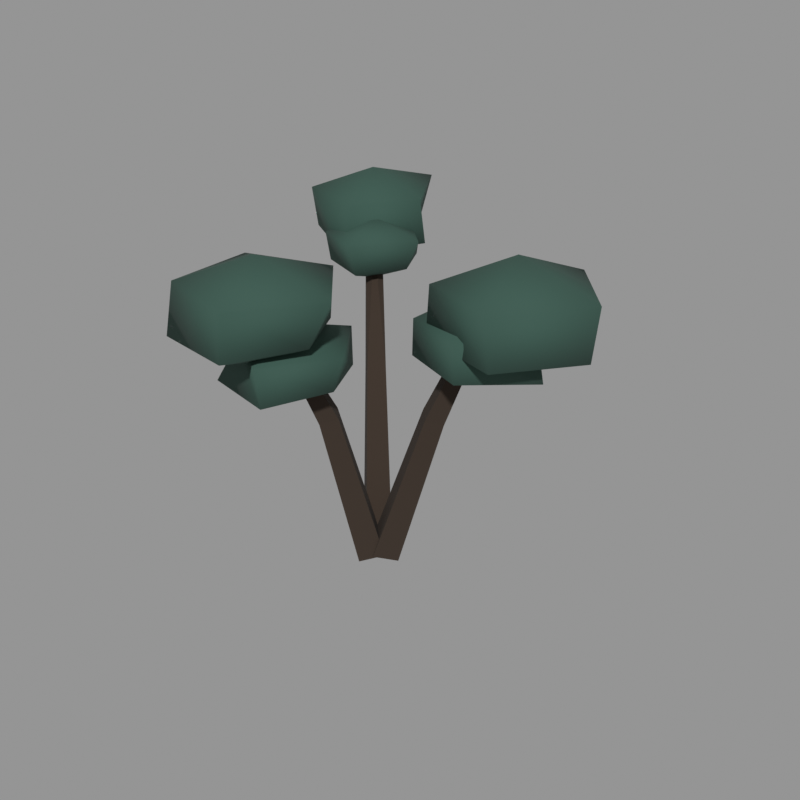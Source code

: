 # Source: tree_10.blend  (saved by Blender 5.2.45; exported with 4.5.12 LTS)
import bpy
from mathutils import Matrix  # noqa: F401  (used for matrix-valued properties, if any)

bpy.ops.wm.read_factory_settings(use_empty=True)
scene = bpy.context.scene
scene.name = 'Scene'

# ---- materials (node trees are filled in below, after node groups)
mat_bark_dark = bpy.data.materials.new('bark_dark')
mat_bark_dark.use_backface_culling = True
mat_bark_dark.diffuse_color = (0.03434, 0.02122, 0.01298, 1.0)
mat_needle_blue = bpy.data.materials.new('needle_blue')
mat_needle_blue.diffuse_color = (0.02956, 0.07619, 0.05781, 1.0)

# ---- material node trees
mat_bark_dark.use_nodes = True; mat_bark_dark.node_tree.nodes.clear()
_N = mat_bark_dark.node_tree.nodes; _L = mat_bark_dark.node_tree.links
n0 = _N.new('ShaderNodeBsdfPrincipled'); n0.name = 'Principled BSDF'; n0.location = (-200, 100)
n0.inputs[0].default_value = (0.03434, 0.02122, 0.01298, 1.0)
n0.inputs[2].default_value = 0.95
n0.inputs[10].default_value = 0.005
n1 = _N.new('ShaderNodeOutputMaterial'); n1.name = 'Material Output'; n1.location = (200, 100)
_L.new(n0.outputs[0], n1.inputs[0])
n1.is_active_output = True
mat_needle_blue.use_nodes = True; mat_needle_blue.node_tree.nodes.clear()
_N = mat_needle_blue.node_tree.nodes; _L = mat_needle_blue.node_tree.links
n0 = _N.new('ShaderNodeBsdfPrincipled'); n0.name = 'Principled BSDF'; n0.location = (-200, 100)
n0.inputs[0].default_value = (0.02956, 0.07619, 0.05781, 1.0)
n0.inputs[2].default_value = 0.9
n0.inputs[10].default_value = 0.005
n1 = _N.new('ShaderNodeOutputMaterial'); n1.name = 'Material Output'; n1.location = (200, 100)
_L.new(n0.outputs[0], n1.inputs[0])
n1.is_active_output = True

# ---- meshes
me_10 = bpy.data.meshes.new('树_10')
me_10.from_pydata([(0.06011, 0.1499, 0.03297), (-0.07166, 0.01477, 0.08257), (0.06011, -0.1255, 0.05037), (0.1919, 0.009601, 0.0007669), (0.4424, 0.1876, 1.261), (0.3497, 0.09197, 1.301), (0.4424, -0.008208, 1.275), (0.535, 0.08739, 1.236), (0.7373, 0.2104, 1.969), (0.6838, 0.1528, 2.005), (0.7373, 0.08852, 1.982), (0.7909, 0.1461, 1.946), (0.9954, 0.2018, 2.253), (0.9954, 0.2018, 2.542), (1.6, 0.2018, 2.355), (1.164, 0.7209, 2.335), (0.6184, 0.4756, 2.308), (0.5535, -0.1193, 2.335), (1.198, -0.4233, 2.373), (1.56, 0.2018, 1.964), (1.181, 0.773, 1.951), (0.5883, 0.4976, 1.984), (0.5382, -0.1304, 1.963), (1.166, -0.3225, 1.968), (0.9954, 0.2018, 1.763), (0.7373, 0.1495, 2.211), (1.201, 0.1495, 2.07), (0.8584, 0.5221, 2.047), (0.4089, 0.3881, 2.052), (0.4045, -0.09234, 2.054), (0.883, -0.299, 2.073), (1.265, 0.1495, 1.756), (0.8792, 0.5861, 1.777), (0.3232, 0.4503, 1.761), (0.4, -0.0956, 1.791), (0.8728, -0.2674, 1.784), (0.7373, 0.1495, 1.635), (-0.04061, 0.1775, 0.0), (-0.1739, 0.03522, 0.007761), (-0.04061, -0.08559, 0.08334), (0.09273, 0.0567, 0.07558), (-0.3839, 0.5278, 1.238), (-0.4785, 0.4265, 1.244), (-0.3839, 0.3412, 1.299), (-0.2892, 0.4425, 1.293), (-0.5938, 0.7648, 2.127), (-0.6736, 0.7625, 2.093), (-0.6857, 0.6836, 2.127), (-0.6059, 0.6858, 2.16), (-0.8637, 0.9776, 2.363), (-0.8637, 0.9776, 2.6), (-0.4051, 0.9776, 2.433), (-0.6983, 1.487, 2.459), (-1.249, 1.258, 2.44), (-1.244, 0.7013, 2.437), (-0.7316, 0.571, 2.423), (-0.3535, 0.9776, 2.109), (-0.7305, 1.388, 2.136), (-1.323, 1.312, 2.09), (-1.211, 0.7255, 2.136), (-0.6887, 0.4391, 2.09), (-0.8637, 0.9776, 1.96), (-0.6398, 0.7242, 2.32), (-0.2144, 0.7242, 2.219), (-0.5369, 1.041, 2.189), (-0.8844, 0.9019, 2.18), (-0.9329, 0.5112, 2.199), (-0.5007, 0.2962, 2.226), (-0.3236, 0.7242, 1.983), (-0.5219, 1.087, 1.962), (-0.9458, 0.9465, 1.963), (-0.9051, 0.5314, 1.979), (-0.5336, 0.3974, 1.974), (-0.6398, 0.7242, 1.847), (-0.0195, 0.07579, 0.07488), (-0.1571, -0.05548, 0.03089), (-0.0195, -0.1921, 0.008463), (0.118, -0.06082, 0.05244), (-0.1215, -0.2685, 1.297), (-0.2192, -0.3594, 1.259), (-0.1215, -0.456, 1.239), (-0.02385, -0.3651, 1.278), (-0.2025, -0.548, 1.831), (-0.2632, -0.6003, 1.798), (-0.2025, -0.6596, 1.78), (-0.1418, -0.6073, 1.813), (-0.2734, -0.8151, 2.26), (-0.2734, -0.8151, 2.53), (0.3711, -0.8151, 2.382), (-0.1029, -0.2903, 2.351), (-0.7223, -0.4889, 2.352), (-0.7085, -1.131, 2.346), (-0.1264, -1.268, 2.325), (0.1695, -0.8151, 2.018), (-0.1123, -0.3195, 1.991), (-0.7136, -0.4953, 1.984), (-0.7613, -1.17, 1.964), (-0.1162, -1.299, 1.996), (-0.2734, -0.8151, 1.802), (-0.2025, -0.6038, 2.026), (0.2493, -0.6038, 1.9), (-0.06251, -0.1729, 1.9), (-0.4748, -0.4059, 1.864), (-0.4923, -0.8143, 1.87), (-0.0444, -1.09, 1.919), (0.164, -0.6038, 1.64), (-0.06074, -0.1675, 1.611), (-0.5365, -0.3611, 1.626), (-0.6158, -0.9041, 1.594), (-0.06062, -1.04, 1.611), (-0.2025, -0.6038, 1.487)], [], [(0, 1, 5, 4), (1, 2, 6, 5), (2, 3, 7, 6), (3, 0, 4, 7), (4, 5, 9, 8), (5, 6, 10, 9), (6, 7, 11, 10), (7, 4, 8, 11), (8, 9, 12), (9, 10, 12), (10, 11, 12), (11, 8, 12), (3, 2, 1, 0), (13, 14, 15), (24, 20, 19), (13, 15, 16), (24, 21, 20), (13, 16, 17), (24, 22, 21), (13, 17, 18), (24, 23, 22), (13, 18, 14), (24, 19, 23), (14, 19, 20, 15), (15, 20, 21, 16), (16, 21, 22, 17), (17, 22, 23, 18), (18, 23, 19, 14), (25, 26, 27), (36, 32, 31), (25, 27, 28), (36, 33, 32), (25, 28, 29), (36, 34, 33), (25, 29, 30), (36, 35, 34), (25, 30, 26), (36, 31, 35), (26, 31, 32, 27), (27, 32, 33, 28), (28, 33, 34, 29), (29, 34, 35, 30), (30, 35, 31, 26), (37, 38, 42, 41), (38, 39, 43, 42), (39, 40, 44, 43), (40, 37, 41, 44), (41, 42, 46, 45), (42, 43, 47, 46), (43, 44, 48, 47), (44, 41, 45, 48), (45, 46, 49), (46, 47, 49), (47, 48, 49), (48, 45, 49), (40, 39, 38, 37), (50, 51, 52), (61, 57, 56), (50, 52, 53), (61, 58, 57), (50, 53, 54), (61, 59, 58), (50, 54, 55), (61, 60, 59), (50, 55, 51), (61, 56, 60), (51, 56, 57, 52), (52, 57, 58, 53), (53, 58, 59, 54), (54, 59, 60, 55), (55, 60, 56, 51), (62, 63, 64), (73, 69, 68), (62, 64, 65), (73, 70, 69), (62, 65, 66), (73, 71, 70), (62, 66, 67), (73, 72, 71), (62, 67, 63), (73, 68, 72), (63, 68, 69, 64), (64, 69, 70, 65), (65, 70, 71, 66), (66, 71, 72, 67), (67, 72, 68, 63), (74, 75, 79, 78), (75, 76, 80, 79), (76, 77, 81, 80), (77, 74, 78, 81), (78, 79, 83, 82), (79, 80, 84, 83), (80, 81, 85, 84), (81, 78, 82, 85), (82, 83, 86), (83, 84, 86), (84, 85, 86), (85, 82, 86), (77, 76, 75, 74), (87, 88, 89), (98, 94, 93), (87, 89, 90), (98, 95, 94), (87, 90, 91), (98, 96, 95), (87, 91, 92), (98, 97, 96), (87, 92, 88), (98, 93, 97), (88, 93, 94, 89), (89, 94, 95, 90), (90, 95, 96, 91), (91, 96, 97, 92), (92, 97, 93, 88), (99, 100, 101), (110, 106, 105), (99, 101, 102), (110, 107, 106), (99, 102, 103), (110, 108, 107), (99, 103, 104), (110, 109, 108), (99, 104, 100), (110, 105, 109), (100, 105, 106, 101), (101, 106, 107, 102), (102, 107, 108, 103), (103, 108, 109, 104), (104, 109, 105, 100)])
me_10.polygons.foreach_set('use_smooth', [0, 0, 0, 0, 0, 0, 0, 0, 0, 0, 0, 0, 0, 1, 1, 1, 1, 1, 1, 1, 1, 1, 1, 1, 1, 1, 1, 1, 1, 1, 1, 1, 1, 1, 1, 1, 1, 1, 1, 1, 1, 1, 1, 0, 0, 0, 0, 0, 0, 0, 0, 0, 0, 0, 0, 0, 1, 1, 1, 1, 1, 1, 1, 1, 1, 1, 1, 1, 1, 1, 1, 1, 1, 1, 1, 1, 1, 1, 1, 1, 1, 1, 1, 1, 1, 1, 0, 0, 0, 0, 0, 0, 0, 0, 0, 0, 0, 0, 0, 1, 1, 1, 1, 1, 1, 1, 1, 1, 1, 1, 1, 1, 1, 1, 1, 1, 1, 1, 1, 1, 1, 1, 1, 1, 1, 1, 1, 1, 1])
me_10.polygons.foreach_set('material_index', [0, 0, 0, 0, 0, 0, 0, 0, 0, 0, 0, 0, 0, 1, 1, 1, 1, 1, 1, 1, 1, 1, 1, 1, 1, 1, 1, 1, 1, 1, 1, 1, 1, 1, 1, 1, 1, 1, 1, 1, 1, 1, 1, 0, 0, 0, 0, 0, 0, 0, 0, 0, 0, 0, 0, 0, 1, 1, 1, 1, 1, 1, 1, 1, 1, 1, 1, 1, 1, 1, 1, 1, 1, 1, 1, 1, 1, 1, 1, 1, 1, 1, 1, 1, 1, 1, 0, 0, 0, 0, 0, 0, 0, 0, 0, 0, 0, 0, 0, 1, 1, 1, 1, 1, 1, 1, 1, 1, 1, 1, 1, 1, 1, 1, 1, 1, 1, 1, 1, 1, 1, 1, 1, 1, 1, 1, 1, 1, 1])
me_10.materials.append(mat_bark_dark)
me_10.materials.append(mat_needle_blue)
me_10.update()

# ---- objects
ob_10 = bpy.data.objects.new('树_10', me_10)

# ---- transforms, parenting, visibility, modifiers, constraints
ob_10.location = (0.0, 0.0, 0.0)

# ---- collection membership
scene.collection.objects.link(ob_10)

# ---- scene / render settings (as saved in the file)
scene.frame_start = 1; scene.frame_end = 250; scene.frame_set(1)
scene.render.engine = 'CYCLES'
scene.render.resolution_x = 640
scene.render.resolution_y = 640
scene.render.bake_bias = 0.0
scene.render.bake_samples = 0
scene.render.compositor_device = 'GPU'
scene.cycles.samples = 24
scene.eevee.use_volume_custom_range = False
scene.eevee.fast_gi_thickness_near = 0.1
scene.eevee.fast_gi_thickness_far = 0.0
scene.eevee.ray_tracing_options.screen_trace_thickness = 0.1
scene.view_settings.view_transform = 'Standard'
bpy.context.view_layer.update()

# ---- added for rendering (the .blend has no active camera and no usable light): camera, sun + grey world if the file has none
cam_auto = bpy.data.cameras.new('AutoCamera')
cam_auto.lens = 50.0
cam_auto.sensor_width = 36.0
cam_auto.clip_end = 1000.0
ob_auto_camera = bpy.data.objects.new('AutoCamera', cam_auto)
scene.collection.objects.link(ob_auto_camera)
ob_auto_camera.location = (4.58181, -5.23807, 4.8547)
ob_auto_camera.rotation_euler = (1.09748, -7.21219e-08, 0.694738)
scene.camera = ob_auto_camera
light_auto_sun = bpy.data.lights.new('AutoSun', 'SUN')
light_auto_sun.energy = 3.0
light_auto_sun.angle = 0.0523599
ob_auto_sun = bpy.data.objects.new('AutoSun', light_auto_sun)
scene.collection.objects.link(ob_auto_sun)
ob_auto_sun.rotation_euler = (0.872665, 0.174533, 0.523599)
if scene.world is None:
    world_auto = bpy.data.worlds.new('AutoWorld')
    world_auto.color = (0.3, 0.3, 0.3)
    scene.world = world_auto
bpy.context.view_layer.update()

